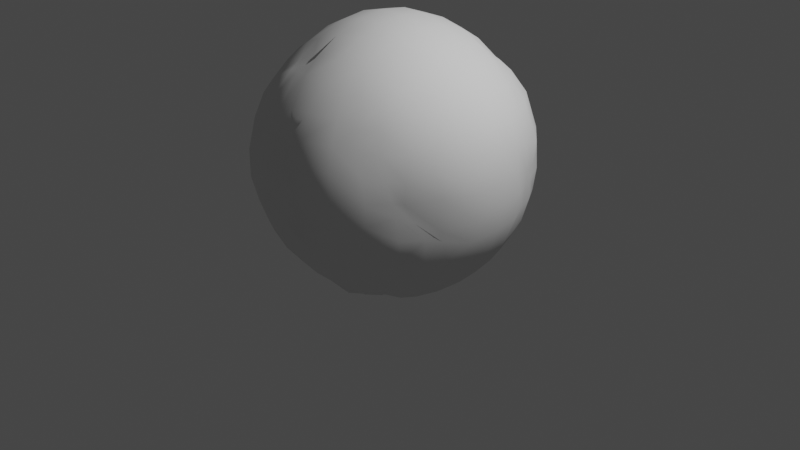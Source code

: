 # Source: Rock_Puzzle_Singular.blend  (saved by Blender 2.83.18; exported with 4.5.12 LTS)
import bpy
from mathutils import Matrix  # noqa: F401  (used for matrix-valued properties, if any)

bpy.ops.wm.read_factory_settings(use_empty=True)
scene = bpy.context.scene
scene.name = 'Scene'

# ---- collections
col_collection = bpy.data.collections.new('Collection'); scene.collection.children.link(col_collection)

# ---- world
world_world = bpy.data.worlds.new('World'); scene.world = world_world
world_world.use_nodes = True; world_world.node_tree.nodes.clear()
_N = world_world.node_tree.nodes; _L = world_world.node_tree.links
n0 = _N.new('ShaderNodeOutputWorld'); n0.name = 'World Output'; n0.location = (300, 300)
n1 = _N.new('ShaderNodeBackground'); n1.name = 'Background'; n1.location = (10, 300)
n1.inputs[0].default_value = (0.05088, 0.05088, 0.05088, 1.0)
_L.new(n1.outputs[0], n0.inputs[0])
n0.is_active_output = True
world_world.color = (0.05088, 0.05088, 0.05088)
world_world.use_sun_shadow = False
world_world.sun_shadow_jitter_overblur = 0.0

# ---- cameras
cam_camera = bpy.data.cameras.new('Camera')
cam_camera.clip_end = 100.0
cam_camera.ortho_scale = 7.314

# ---- lights
light_light = bpy.data.lights.new('Light', 'POINT')
light_light.transmission_factor = 0.0
light_light.energy = 1000.0
light_light.shadow_soft_size = 0.1
light_light.shadow_maximum_resolution = 0.006
light_light.use_absolute_resolution = True

# ---- meshes
me_cube_002 = bpy.data.meshes.new('Cube.002')
me_cube_002.from_pydata([(-0.3127, -0.3174, -0.8055), (-0.3121, -0.7959, -0.3126), (-0.7818, -0.3178, -0.3196), (-0.3066, -0.8027, 0.3294), (-0.3134, -0.3135, 0.7979), (-0.7983, -0.3058, 0.3316), (-0.3129, 0.3129, -0.7979), (-0.7627, 0.3129, -0.2852), (-0.3129, 0.7979, -0.3129), (-0.3129, 0.3129, 0.7979), (-0.3129, 0.7979, 0.3129), (-0.799, 0.3164, 0.324), (0.312, -0.313, -0.8001), (0.7418, -0.3239, -0.3258), (0.3129, -0.7979, -0.3129), (0.3129, -0.3129, 0.7979), (0.313, -0.7977, 0.3131), (0.7938, -0.3297, 0.3236), (0.3129, 0.3129, -0.7979), (0.3129, 0.7979, -0.3129), (0.7633, 0.2996, -0.3022), (0.3129, 0.3129, 0.7979), (0.7913, 0.3064, 0.3155), (0.3131, 0.7975, 0.3133), (-0.7155, -0.3027, -0.4652), (-0.603, -0.2971, -0.603), (-0.4652, -0.3027, -0.7155), (-0.3026, -0.4654, -0.7156), (-0.2971, -0.603, -0.603), (-0.3026, -0.7155, -0.4651), (-0.4652, -0.7155, -0.3027), (-0.6017, -0.6065, -0.3103), (-0.7148, -0.4605, -0.3279), (-0.7396, -0.4633, 0.3348), (-0.6146, -0.6198, 0.3149), (-0.4518, -0.7344, 0.3353), (-0.2903, -0.7163, 0.4833), (-0.2711, -0.592, 0.6113), (-0.3138, -0.4399, 0.6799), (-0.4652, -0.3027, 0.7155), (-0.603, -0.2971, 0.603), (-0.7151, -0.3024, 0.4654), (-0.3027, 0.7155, -0.4652), (-0.2971, 0.603, -0.603), (-0.3027, 0.4652, -0.7155), (-0.4652, 0.3027, -0.7155), (-0.603, 0.2971, -0.603), (-0.705, 0.2999, -0.4629), (-0.6681, 0.4399, -0.3255), (-0.5868, 0.595, -0.3002), (-0.4652, 0.7155, -0.3027), (-0.7142, 0.3029, 0.4708), (-0.6022, 0.2965, 0.6038), (-0.4652, 0.3027, 0.7155), (-0.3041, 0.4495, 0.6952), (-0.2887, 0.5974, 0.5961), (-0.2944, 0.7093, 0.4689), (-0.4519, 0.7212, 0.3069), (-0.5835, 0.6232, 0.3037), (-0.7085, 0.4856, 0.3133), (0.3027, -0.7156, -0.4652), (0.2972, -0.6031, -0.6031), (0.3027, -0.4652, -0.7155), (0.4652, -0.3027, -0.7155), (0.603, -0.2971, -0.603), (0.7155, -0.3027, -0.4652), (0.6747, -0.4444, -0.3191), (0.6015, -0.6034, -0.2961), (0.4652, -0.7155, -0.3027), (0.7157, -0.3063, 0.4695), (0.603, -0.2971, 0.603), (0.4652, -0.3027, 0.7155), (0.2994, -0.4696, 0.714), (0.2912, -0.5986, 0.6), (0.306, -0.7034, 0.4559), (0.4466, -0.6881, 0.296), (0.583, -0.6039, 0.2856), (0.7028, -0.4843, 0.2864), (0.699, 0.3003, -0.4605), (0.5919, 0.2976, -0.5973), (0.4652, 0.3027, -0.7155), (0.3027, 0.4652, -0.7155), (0.2971, 0.603, -0.603), (0.3027, 0.7155, -0.4652), (0.4652, 0.7155, -0.3027), (0.6072, 0.5993, -0.2998), (0.7007, 0.4599, -0.3005), (0.3116, 0.6937, 0.4653), (0.2974, 0.5876, 0.5814), (0.3014, 0.4606, 0.7093), (0.4652, 0.3027, 0.7155), (0.603, 0.2971, 0.603), (0.713, 0.3021, 0.4646), (0.7211, 0.4506, 0.3365), (0.5918, 0.6236, 0.3337), (0.4475, 0.7027, 0.3108), (-0.32, 0.1569, -0.8476), (-0.3219, -0.004005, -0.869), (-0.3202, -0.1622, -0.8661), (-0.8476, -0.1569, -0.32), (-0.8563, 0.0007086, -0.3249), (-0.8198, 0.1704, -0.3136), (-0.3197, -0.8464, -0.1579), (-0.3222, -0.8645, -0.0007241), (-0.3172, -0.8549, 0.1643), (-0.8644, -0.3428, 0.1674), (-0.8674, -0.3445, -0.01975), (-0.8343, -0.3237, -0.1746), (-0.32, -0.1569, 0.8476), (-0.3224, -1.863e-09, 0.8642), (-0.32, 0.1569, 0.8476), (-0.8469, 0.1562, 0.3227), (-0.851, 0.00173, 0.3307), (-0.8318, -0.1688, 0.3178), (-0.32, 0.8476, 0.1569), (-0.3224, 0.8642, 0.0), (-0.32, 0.8476, -0.1569), (-0.8103, 0.3395, -0.1737), (-0.851, 0.3472, -0.008047), (-0.8465, 0.3344, 0.1612), (0.1569, 0.32, -0.8476), (0.0, 0.3224, -0.8642), (-0.1569, 0.32, -0.8476), (-0.1569, 0.8476, -0.32), (0.0, 0.8642, -0.3224), (0.1569, 0.8476, -0.32), (-0.1569, 0.32, 0.8476), (0.0, 0.3224, 0.8642), (0.1569, 0.32, 0.8476), (0.1569, 0.8476, 0.32), (3.725e-09, 0.8642, 0.3224), (-0.1569, 0.8476, 0.32), (0.8333, 0.3121, 0.1605), (0.8156, 0.3045, 0.001635), (0.7814, 0.3118, -0.1417), (0.32, 0.8476, -0.1569), (0.3224, 0.8642, 0.0), (0.32, 0.8476, 0.1569), (0.3197, -0.1567, -0.8478), (0.3245, -0.001898, -0.8667), (0.3204, 0.157, -0.8481), (0.8358, 0.1609, -0.3165), (0.8535, -0.006042, -0.3224), (0.8231, -0.162, -0.351), (0.32, 0.1569, 0.8476), (0.3224, -4.191e-09, 0.8642), (0.32, -0.1569, 0.8476), (0.8474, -0.1636, 0.3414), (0.8633, 0.001526, 0.3442), (0.8433, 0.1606, 0.3248), (0.32, -0.8479, 0.1571), (0.3224, -0.8642, 0.0), (0.3208, -0.8473, -0.1572), (0.7783, -0.3378, -0.2098), (0.8477, -0.34, 0.01836), (0.8105, -0.3742, 0.1771), (-0.1553, -0.3733, -0.8944), (0.0127, -0.3237, -0.8525), (0.1273, -0.3396, -0.7935), (0.149, -0.8461, -0.3268), (-0.01174, -0.8301, -0.3158), (-0.1731, -0.7956, -0.2978), (0.157, -0.3213, 0.8495), (-0.0006637, -0.3208, 0.863), (-0.1575, -0.3222, 0.8475), (-0.1439, -0.8475, 0.3289), (0.0325, -0.8243, 0.3072), (0.1539, -0.8442, 0.3241), (0.1403, -0.9526, -0.1724), (0.1669, -0.9285, -0.00446), (0.1386, -0.9201, 0.1684), (0.02462, -0.8947, -0.1751), (0.03262, -0.8938, -0.02461), (0.0489, -0.8833, 0.1366), (-0.1353, -0.8503, -0.1496), (-0.1671, -0.9018, 0.004228), (-0.1462, -0.9083, 0.1584), (0.8659, 0.1706, -0.1538), (0.8714, 0.1604, -0.02439), (0.876, 0.1656, 0.1824), (0.8847, 0.02483, -0.1667), (0.8989, 0.01836, 0.003267), (0.9031, 0.001158, 0.1823), (0.8812, -0.1577, -0.1989), (0.9195, -0.177, -0.00733), (0.8991, -0.19, 0.1863), (0.1598, 0.1598, 0.9053), (0.0, 0.1608, 0.9246), (-0.1598, 0.1598, 0.9053), (0.1608, 0.0, 0.9246), (1.863e-09, -2.328e-09, 0.9447), (-0.1608, 1.863e-09, 0.9246), (0.1598, -0.1598, 0.9053), (-9.313e-10, -0.1608, 0.9246), (-0.1598, -0.1598, 0.9053), (-0.8397, -0.1368, -0.1368), (-0.8394, -0.1158, 0.005146), (-0.8331, -0.147, 0.169), (-0.872, -0.01748, -0.1337), (-0.8689, -0.0196, 0.0108), (-0.8711, 0.004918, 0.1833), (-0.8622, 0.1799, -0.1684), (-0.8978, 0.1797, 0.01495), (-0.891, 0.167, 0.1762), (-0.1598, 0.9053, -0.1598), (-0.1608, 0.9246, 0.0), (-0.1598, 0.9053, 0.1598), (6.985e-10, 0.9246, -0.1608), (1.863e-09, 0.9447, 0.0), (2.328e-09, 0.9246, 0.1608), (0.1598, 0.9053, -0.1598), (0.1608, 0.9246, 0.0), (0.1598, 0.9053, 0.1598), (-0.5253, -0.5253, -0.5253), (-0.4445, -0.4445, -0.6534), (-0.4321, -0.5646, -0.5646), (-0.4445, -0.6534, -0.4445), (-0.5646, -0.5646, -0.4321), (-0.6534, -0.4445, -0.4445), (-0.5646, -0.4321, -0.5646), (-0.5214, -0.5229, 0.5309), (-0.4287, -0.6556, 0.4669), (-0.4242, -0.569, 0.5699), (-0.4452, -0.4445, 0.6559), (-0.5646, -0.4319, 0.5647), (-0.6581, -0.4377, 0.4622), (-0.561, -0.5753, 0.4571), (-0.5253, 0.5253, -0.5253), (-0.4445, 0.4445, -0.6534), (-0.5646, 0.4321, -0.5646), (-0.6546, 0.4426, -0.4436), (-0.5646, 0.5646, -0.4321), (-0.4445, 0.6534, -0.4445), (-0.4321, 0.5646, -0.5646), (-0.5056, 0.5255, 0.5262), (-0.4339, 0.4427, 0.6492), (-0.4107, 0.563, 0.5628), (-0.4242, 0.6525, 0.4475), (-0.5459, 0.5748, 0.4335), (-0.6468, 0.4473, 0.4557), (-0.5562, 0.4266, 0.5696), (0.5253, -0.5253, -0.5253), (0.4445, -0.4445, -0.6534), (0.5646, -0.4321, -0.5646), (0.6534, -0.4445, -0.4445), (0.5646, -0.5646, -0.4321), (0.4445, -0.6534, -0.4445), (0.4321, -0.5646, -0.5646), (0.5233, -0.5257, 0.5243), (0.4432, -0.444, 0.6535), (0.4231, -0.5597, 0.562), (0.4388, -0.6503, 0.428), (0.5591, -0.5708, 0.4245), (0.6523, -0.4521, 0.4465), (0.5643, -0.4316, 0.5655), (0.5253, 0.5252, -0.5253), (0.4445, 0.4445, -0.6534), (0.4321, 0.5646, -0.5646), (0.4445, 0.6534, -0.4445), (0.5646, 0.5646, -0.4321), (0.6499, 0.4358, -0.4421), (0.5626, 0.4281, -0.5631), (0.5038, 0.5137, 0.5211), (0.4473, 0.4343, 0.6068), (0.5489, 0.4205, 0.5432), (0.6418, 0.4239, 0.4538), (0.5445, 0.5652, 0.4544), (0.416, 0.6305, 0.4439), (0.414, 0.5508, 0.5299), (-0.479, 0.1527, -0.7527), (-0.4837, 0.0, -0.7651), (-0.479, -0.1527, -0.7527), (-0.6271, 0.1503, -0.6269), (-0.635, 0.0, -0.635), (-0.627, -0.1505, -0.627), (-0.7323, 0.1543, -0.4784), (-0.7651, 0.0, -0.4837), (-0.7527, -0.1527, -0.479), (-0.4813, -0.7552, -0.1565), (-0.5109, -0.7795, -0.008828), (-0.5023, -0.7713, 0.1638), (-0.645, -0.657, -0.1672), (-0.6545, -0.6421, -0.008863), (-0.6461, -0.6312, 0.1442), (-0.7729, -0.5128, -0.1819), (-0.7678, -0.5313, -0.01037), (-0.7547, -0.5107, 0.1478), (-0.479, -0.1527, 0.7527), (-0.4837, -1.746e-09, 0.7651), (-0.479, 0.1527, 0.7527), (-0.627, -0.1505, 0.627), (-0.635, 9.313e-10, 0.635), (-0.627, 0.1505, 0.627), (-0.7527, -0.1527, 0.479), (-0.7651, 1.863e-09, 0.4837), (-0.7527, 0.1527, 0.479), (-0.4758, 0.7571, 0.1537), (-0.4837, 0.7651, 0.0), (-0.479, 0.7527, -0.1527), (-0.6131, 0.6473, 0.1461), (-0.6226, 0.637, -0.02093), (-0.6112, 0.6078, -0.1549), (-0.7394, 0.5095, 0.1504), (-0.7306, 0.5099, -0.02123), (-0.7081, 0.4713, -0.1807), (0.1527, 0.479, -0.7527), (0.0, 0.4837, -0.7651), (-0.1527, 0.479, -0.7527), (0.1505, 0.627, -0.627), (0.0, 0.635, -0.635), (-0.1505, 0.627, -0.627), (0.1527, 0.7527, -0.479), (0.0, 0.7651, -0.4837), (-0.1527, 0.7527, -0.479), (-0.1528, 0.479, 0.7526), (0.0, 0.4837, 0.7651), (0.1527, 0.479, 0.7527), (-0.1488, 0.6217, 0.6209), (9.313e-10, 0.635, 0.635), (0.1495, 0.6198, 0.6216), (-0.1527, 0.7527, 0.479), (1.863e-09, 0.7651, 0.4837), (0.1525, 0.7521, 0.4793), (0.7729, 0.4814, 0.1383), (0.7357, 0.459, -0.012), (0.7152, 0.4506, -0.1462), (0.6246, 0.6429, 0.1401), (0.6303, 0.629, -0.007494), (0.6316, 0.6228, -0.1489), (0.4869, 0.7495, 0.1548), (0.4854, 0.7633, 0.00094), (0.479, 0.7527, -0.1527), (0.479, -0.1527, -0.7527), (0.4837, 1.397e-09, -0.7651), (0.479, 0.1527, -0.7527), (0.627, -0.1505, -0.627), (0.635, -1.863e-09, -0.635), (0.627, 0.1505, -0.627), (0.7527, -0.1527, -0.479), (0.7651, -9.313e-10, -0.4837), (0.7491, 0.1506, -0.4766), (0.479, 0.1527, 0.7527), (0.4837, -1.863e-09, 0.7651), (0.479, -0.1527, 0.7527), (0.627, 0.1505, 0.627), (0.635, 0.0, 0.635), (0.627, -0.1505, 0.627), (0.7527, 0.1527, 0.479), (0.7651, -4.657e-10, 0.4837), (0.7526, -0.1527, 0.4792), (0.4763, -0.7481, 0.152), (0.4854, -0.7653, -0.001042), (0.479, -0.7527, -0.1527), (0.5871, -0.6243, 0.146), (0.583, -0.6179, 0.01439), (0.5801, -0.6016, -0.1207), (0.6965, -0.5112, 0.139), (0.6727, -0.5251, 0.01073), (0.6741, -0.4919, -0.1613), (-0.1481, -0.4817, -0.7539), (-0.007609, -0.4774, -0.7492), (0.1426, -0.4805, -0.7629), (-0.1423, -0.6223, -0.629), (0.001523, -0.6337, -0.6332), (0.1363, -0.6286, -0.6297), (-0.1509, -0.7526, -0.4794), (-0.004509, -0.7679, -0.484), (0.1363, -0.7536, -0.481), (0.148, -0.4885, 0.7556), (0.01129, -0.4822, 0.7516), (-0.1233, -0.4652, 0.6578), (0.1429, -0.6312, 0.628), (-0.001028, -0.6363, 0.6355), (-0.1489, -0.6209, 0.6178), (0.1451, -0.7656, 0.4824), (0.001948, -0.7616, 0.4812), (-0.1416, -0.7573, 0.4835), (-0.1598, 0.1597, -0.9057), (0.0005043, 0.16, -0.9276), (0.1598, 0.1597, -0.9058), (-0.1546, 0.0314, -0.8921), (0.008355, 0.01735, -0.9069), (0.1634, -0.01226, -0.9066), (-0.1435, -0.1637, -0.9419), (-0.0169, -0.1395, -0.8774), (0.09786, -0.07896, -0.8399)], [], [(168, 169, 172, 171), (169, 170, 173, 172), (171, 172, 175, 174), (172, 173, 176, 175), (14, 152, 168, 159), (152, 151, 169, 168), (151, 150, 170, 169), (150, 16, 167, 170), (170, 167, 166, 173), (173, 166, 165, 176), (176, 165, 3, 104), (175, 176, 104, 103), (174, 175, 103, 102), (161, 174, 102, 1), (160, 171, 174, 161), (159, 168, 171, 160), (177, 178, 181, 180), (178, 179, 182, 181), (180, 181, 184, 183), (181, 182, 185, 184), (20, 134, 177, 141), (134, 133, 178, 177), (133, 132, 179, 178), (132, 22, 149, 179), (179, 149, 148, 182), (182, 148, 147, 185), (185, 147, 17, 155), (184, 185, 155, 154), (183, 184, 154, 153), (143, 183, 153, 13), (142, 180, 183, 143), (141, 177, 180, 142), (186, 187, 190, 189), (187, 188, 191, 190), (189, 190, 193, 192), (190, 191, 194, 193), (21, 128, 186, 144), (128, 127, 187, 186), (127, 126, 188, 187), (126, 9, 110, 188), (188, 110, 109, 191), (191, 109, 108, 194), (194, 108, 4, 164), (193, 194, 164, 163), (192, 193, 163, 162), (146, 192, 162, 15), (145, 189, 192, 146), (144, 186, 189, 145), (195, 196, 199, 198), (196, 197, 200, 199), (198, 199, 202, 201), (199, 200, 203, 202), (2, 107, 195, 99), (107, 106, 196, 195), (106, 105, 197, 196), (105, 5, 113, 197), (197, 113, 112, 200), (200, 112, 111, 203), (203, 111, 11, 119), (202, 203, 119, 118), (201, 202, 118, 117), (101, 201, 117, 7), (100, 198, 201, 101), (99, 195, 198, 100), (204, 205, 208, 207), (205, 206, 209, 208), (207, 208, 211, 210), (208, 209, 212, 211), (8, 116, 204, 123), (116, 115, 205, 204), (115, 114, 206, 205), (114, 10, 131, 206), (206, 131, 130, 209), (209, 130, 129, 212), (212, 129, 23, 137), (211, 212, 137, 136), (210, 211, 136, 135), (125, 210, 135, 19), (124, 207, 210, 125), (123, 204, 207, 124), (214, 215, 213, 219), (216, 217, 213, 215), (218, 219, 213, 217), (0, 27, 214, 26), (27, 28, 215, 214), (26, 214, 219, 25), (1, 30, 216, 29), (30, 31, 217, 216), (29, 216, 215, 28), (2, 24, 218, 32), (24, 25, 219, 218), (32, 218, 217, 31), (221, 222, 220, 226), (223, 224, 220, 222), (225, 226, 220, 224), (3, 36, 221, 35), (36, 37, 222, 221), (35, 221, 226, 34), (4, 39, 223, 38), (39, 40, 224, 223), (38, 223, 222, 37), (5, 33, 225, 41), (33, 34, 226, 225), (41, 225, 224, 40), (228, 229, 227, 233), (230, 231, 227, 229), (232, 233, 227, 231), (6, 45, 228, 44), (45, 46, 229, 228), (44, 228, 233, 43), (7, 48, 230, 47), (48, 49, 231, 230), (47, 230, 229, 46), (8, 42, 232, 50), (42, 43, 233, 232), (50, 232, 231, 49), (235, 236, 234, 240), (237, 238, 234, 236), (239, 240, 234, 238), (9, 54, 235, 53), (54, 55, 236, 235), (53, 235, 240, 52), (10, 57, 237, 56), (57, 58, 238, 237), (56, 237, 236, 55), (11, 51, 239, 59), (51, 52, 240, 239), (59, 239, 238, 58), (242, 243, 241, 247), (244, 245, 241, 243), (246, 247, 241, 245), (12, 63, 242, 62), (63, 64, 243, 242), (62, 242, 247, 61), (13, 66, 244, 65), (66, 67, 245, 244), (65, 244, 243, 64), (14, 60, 246, 68), (60, 61, 247, 246), (68, 246, 245, 67), (249, 250, 248, 254), (251, 252, 248, 250), (253, 254, 248, 252), (15, 72, 249, 71), (72, 73, 250, 249), (71, 249, 254, 70), (16, 75, 251, 74), (75, 76, 252, 251), (74, 251, 250, 73), (17, 69, 253, 77), (69, 70, 254, 253), (77, 253, 252, 76), (256, 257, 255, 261), (258, 259, 255, 257), (260, 261, 255, 259), (18, 81, 256, 80), (81, 82, 257, 256), (80, 256, 261, 79), (19, 84, 258, 83), (84, 85, 259, 258), (83, 258, 257, 82), (20, 78, 260, 86), (78, 79, 261, 260), (86, 260, 259, 85), (263, 264, 262, 268), (265, 266, 262, 264), (267, 268, 262, 266), (21, 90, 263, 89), (90, 91, 264, 263), (89, 263, 268, 88), (22, 93, 265, 92), (93, 94, 266, 265), (92, 265, 264, 91), (23, 87, 267, 95), (87, 88, 268, 267), (95, 267, 266, 94), (269, 270, 273, 272), (270, 271, 274, 273), (272, 273, 276, 275), (273, 274, 277, 276), (6, 96, 269, 45), (96, 97, 270, 269), (97, 98, 271, 270), (98, 0, 26, 271), (271, 26, 25, 274), (274, 25, 24, 277), (277, 24, 2, 99), (276, 277, 99, 100), (275, 276, 100, 101), (47, 275, 101, 7), (46, 272, 275, 47), (45, 269, 272, 46), (278, 279, 282, 281), (279, 280, 283, 282), (281, 282, 285, 284), (282, 283, 286, 285), (1, 102, 278, 30), (102, 103, 279, 278), (103, 104, 280, 279), (104, 3, 35, 280), (280, 35, 34, 283), (283, 34, 33, 286), (286, 33, 5, 105), (285, 286, 105, 106), (284, 285, 106, 107), (32, 284, 107, 2), (31, 281, 284, 32), (30, 278, 281, 31), (287, 288, 291, 290), (288, 289, 292, 291), (290, 291, 294, 293), (291, 292, 295, 294), (4, 108, 287, 39), (108, 109, 288, 287), (109, 110, 289, 288), (110, 9, 53, 289), (289, 53, 52, 292), (292, 52, 51, 295), (295, 51, 11, 111), (294, 295, 111, 112), (293, 294, 112, 113), (41, 293, 113, 5), (40, 290, 293, 41), (39, 287, 290, 40), (296, 297, 300, 299), (297, 298, 301, 300), (299, 300, 303, 302), (300, 301, 304, 303), (10, 114, 296, 57), (114, 115, 297, 296), (115, 116, 298, 297), (116, 8, 50, 298), (298, 50, 49, 301), (301, 49, 48, 304), (304, 48, 7, 117), (303, 304, 117, 118), (302, 303, 118, 119), (59, 302, 119, 11), (58, 299, 302, 59), (57, 296, 299, 58), (305, 306, 309, 308), (306, 307, 310, 309), (308, 309, 312, 311), (309, 310, 313, 312), (18, 120, 305, 81), (120, 121, 306, 305), (121, 122, 307, 306), (122, 6, 44, 307), (307, 44, 43, 310), (310, 43, 42, 313), (313, 42, 8, 123), (312, 313, 123, 124), (311, 312, 124, 125), (83, 311, 125, 19), (82, 308, 311, 83), (81, 305, 308, 82), (314, 315, 318, 317), (315, 316, 319, 318), (317, 318, 321, 320), (318, 319, 322, 321), (9, 126, 314, 54), (126, 127, 315, 314), (127, 128, 316, 315), (128, 21, 89, 316), (316, 89, 88, 319), (319, 88, 87, 322), (322, 87, 23, 129), (321, 322, 129, 130), (320, 321, 130, 131), (56, 320, 131, 10), (55, 317, 320, 56), (54, 314, 317, 55), (323, 324, 327, 326), (324, 325, 328, 327), (326, 327, 330, 329), (327, 328, 331, 330), (22, 132, 323, 93), (132, 133, 324, 323), (133, 134, 325, 324), (134, 20, 86, 325), (325, 86, 85, 328), (328, 85, 84, 331), (331, 84, 19, 135), (330, 331, 135, 136), (329, 330, 136, 137), (95, 329, 137, 23), (94, 326, 329, 95), (93, 323, 326, 94), (332, 333, 336, 335), (333, 334, 337, 336), (335, 336, 339, 338), (336, 337, 340, 339), (12, 138, 332, 63), (138, 139, 333, 332), (139, 140, 334, 333), (140, 18, 80, 334), (334, 80, 79, 337), (337, 79, 78, 340), (340, 78, 20, 141), (339, 340, 141, 142), (338, 339, 142, 143), (65, 338, 143, 13), (64, 335, 338, 65), (63, 332, 335, 64), (341, 342, 345, 344), (342, 343, 346, 345), (344, 345, 348, 347), (345, 346, 349, 348), (21, 144, 341, 90), (144, 145, 342, 341), (145, 146, 343, 342), (146, 15, 71, 343), (343, 71, 70, 346), (346, 70, 69, 349), (349, 69, 17, 147), (348, 349, 147, 148), (347, 348, 148, 149), (92, 347, 149, 22), (91, 344, 347, 92), (90, 341, 344, 91), (350, 351, 354, 353), (351, 352, 355, 354), (353, 354, 357, 356), (354, 355, 358, 357), (16, 150, 350, 75), (150, 151, 351, 350), (151, 152, 352, 351), (152, 14, 68, 352), (352, 68, 67, 355), (355, 67, 66, 358), (358, 66, 13, 153), (357, 358, 153, 154), (356, 357, 154, 155), (77, 356, 155, 17), (76, 353, 356, 77), (75, 350, 353, 76), (359, 360, 363, 362), (360, 361, 364, 363), (362, 363, 366, 365), (363, 364, 367, 366), (0, 156, 359, 27), (156, 157, 360, 359), (157, 158, 361, 360), (158, 12, 62, 361), (361, 62, 61, 364), (364, 61, 60, 367), (367, 60, 14, 159), (366, 367, 159, 160), (365, 366, 160, 161), (29, 365, 161, 1), (28, 362, 365, 29), (27, 359, 362, 28), (368, 369, 372, 371), (369, 370, 373, 372), (371, 372, 375, 374), (372, 373, 376, 375), (15, 162, 368, 72), (162, 163, 369, 368), (163, 164, 370, 369), (164, 4, 38, 370), (370, 38, 37, 373), (373, 37, 36, 376), (376, 36, 3, 165), (375, 376, 165, 166), (374, 375, 166, 167), (74, 374, 167, 16), (73, 371, 374, 74), (72, 368, 371, 73), (377, 378, 381, 380), (378, 379, 382, 381), (380, 381, 384, 383), (381, 382, 385, 384), (6, 122, 377, 96), (122, 121, 378, 377), (121, 120, 379, 378), (120, 18, 140, 379), (379, 140, 139, 382), (382, 139, 138, 385), (385, 138, 12, 158), (384, 385, 158, 157), (383, 384, 157, 156), (98, 383, 156, 0), (97, 380, 383, 98), (96, 377, 380, 97)])
me_cube_002.polygons.foreach_set('use_smooth', [True] * 384)
_uv = me_cube_002.uv_layers.new(name='UVMap')
_uv.uv.foreach_set('vector', [0.4801, 0.8487, 0.5, 0.8487, 0.5003, 0.8729, 0.4802, 0.8732, 0.5, 0.8487, 0.52, 0.8486, 0.5208, 0.8723, 0.5003, 0.8729, 0.4802, 0.8732, 0.5003, 0.8729, 0.5008, 0.8942, 0.4802, 0.8949, 0.5003, 0.8729, 0.5208, 0.8723, 0.5226, 0.8922, 0.5008, 0.8942, 0.4603, 0.8201, 0.4801, 0.8201, 0.4801, 0.8487, 0.4603, 0.8487, 0.4801, 0.8201, 0.5, 0.8201, 0.5, 0.8487, 0.4801, 0.8487, 0.5, 0.8201, 0.5199, 0.8201, 0.52, 0.8486, 0.5, 0.8487, 0.5199, 0.8201, 0.5397, 0.8201, 0.5399, 0.8485, 0.52, 0.8486, 0.52, 0.8486, 0.5399, 0.8485, 0.5415, 0.8714, 0.5208, 0.8723, 0.5208, 0.8723, 0.5415, 0.8714, 0.5457, 0.889, 0.5226, 0.8922, 0.5226, 0.8922, 0.5457, 0.889, 0.5539, 0.9015, 0.5239, 0.9112, 0.5008, 0.8942, 0.5226, 0.8922, 0.5239, 0.9112, 0.5011, 0.9144, 0.4802, 0.8949, 0.5008, 0.8942, 0.5011, 0.9144, 0.4803, 0.9155, 0.4603, 0.895, 0.4802, 0.8949, 0.4803, 0.9155, 0.4603, 0.9157, 0.4603, 0.8732, 0.4802, 0.8732, 0.4802, 0.8949, 0.4603, 0.895, 0.4603, 0.8487, 0.4801, 0.8487, 0.4802, 0.8732, 0.4603, 0.8732, 0.4716, 0.5966, 0.5, 0.5975, 0.5, 0.625, 0.4725, 0.625, 0.5, 0.5975, 0.5284, 0.5966, 0.5275, 0.625, 0.5, 0.625, 0.4725, 0.625, 0.5, 0.625, 0.5, 0.6525, 0.4716, 0.6534, 0.5, 0.625, 0.5275, 0.625, 0.5284, 0.6534, 0.5, 0.6525, 0.4319, 0.5569, 0.471, 0.566, 0.4716, 0.5966, 0.441, 0.596, 0.471, 0.566, 0.5, 0.5679, 0.5, 0.5975, 0.4716, 0.5966, 0.5, 0.5679, 0.529, 0.566, 0.5284, 0.5966, 0.5, 0.5975, 0.529, 0.566, 0.5681, 0.5569, 0.559, 0.596, 0.5284, 0.5966, 0.5284, 0.5966, 0.559, 0.596, 0.5571, 0.625, 0.5275, 0.625, 0.5275, 0.625, 0.5571, 0.625, 0.559, 0.654, 0.5284, 0.6534, 0.5284, 0.6534, 0.559, 0.654, 0.5681, 0.6931, 0.529, 0.684, 0.5, 0.6525, 0.5284, 0.6534, 0.529, 0.684, 0.5, 0.6821, 0.4716, 0.6534, 0.5, 0.6525, 0.5, 0.6821, 0.471, 0.684, 0.441, 0.654, 0.4716, 0.6534, 0.471, 0.684, 0.4319, 0.6931, 0.4429, 0.625, 0.4725, 0.625, 0.4716, 0.6534, 0.441, 0.654, 0.441, 0.596, 0.4716, 0.5966, 0.4725, 0.625, 0.4429, 0.625, 0.7185, 0.605, 0.7465, 0.6049, 0.7473, 0.6253, 0.7205, 0.625, 0.7465, 0.6049, 0.7696, 0.6051, 0.7706, 0.6259, 0.7473, 0.6253, 0.7205, 0.625, 0.7473, 0.6253, 0.7473, 0.646, 0.7186, 0.6452, 0.7473, 0.6253, 0.7706, 0.6259, 0.7723, 0.6477, 0.7473, 0.646, 0.6676, 0.5853, 0.7167, 0.5849, 0.7185, 0.605, 0.6866, 0.6051, 0.7167, 0.5849, 0.7461, 0.5847, 0.7465, 0.6049, 0.7185, 0.605, 0.7461, 0.5847, 0.7691, 0.585, 0.7696, 0.6051, 0.7465, 0.6049, 0.7691, 0.585, 0.7891, 0.5859, 0.7902, 0.6055, 0.7696, 0.6051, 0.7696, 0.6051, 0.7902, 0.6055, 0.7916, 0.6263, 0.7706, 0.6259, 0.7706, 0.6259, 0.7916, 0.6263, 0.7946, 0.6492, 0.7723, 0.6477, 0.7723, 0.6477, 0.7946, 0.6492, 0.8039, 0.6789, 0.7737, 0.6696, 0.7473, 0.646, 0.7723, 0.6477, 0.7737, 0.6696, 0.7474, 0.6666, 0.7186, 0.6452, 0.7473, 0.646, 0.7474, 0.6666, 0.7169, 0.6653, 0.6866, 0.6449, 0.7186, 0.6452, 0.7169, 0.6653, 0.6676, 0.6647, 0.6905, 0.625, 0.7205, 0.625, 0.7186, 0.6452, 0.6866, 0.6449, 0.6866, 0.6051, 0.7185, 0.605, 0.7205, 0.625, 0.6905, 0.625, 0.4801, 0.1054, 0.5, 0.1054, 0.5, 0.1269, 0.4801, 0.1269, 0.5, 0.1054, 0.5199, 0.1054, 0.5199, 0.1269, 0.5, 0.1269, 0.4801, 0.1269, 0.5, 0.1269, 0.5, 0.1513, 0.4801, 0.1513, 0.5, 0.1269, 0.5199, 0.1269, 0.5199, 0.1513, 0.5, 0.1513, 0.4603, 0.08528, 0.4801, 0.08528, 0.4801, 0.1054, 0.4603, 0.1054, 0.4801, 0.08528, 0.5, 0.08528, 0.5, 0.1054, 0.4801, 0.1054, 0.5, 0.08528, 0.5199, 0.08528, 0.5199, 0.1054, 0.5, 0.1054, 0.5199, 0.08528, 0.5397, 0.08528, 0.5397, 0.1054, 0.5199, 0.1054, 0.5199, 0.1054, 0.5397, 0.1054, 0.5397, 0.1269, 0.5199, 0.1269, 0.5199, 0.1269, 0.5397, 0.1269, 0.5397, 0.1513, 0.5199, 0.1513, 0.5199, 0.1513, 0.5397, 0.1513, 0.5397, 0.1799, 0.5199, 0.1799, 0.5, 0.1513, 0.5199, 0.1513, 0.5199, 0.1799, 0.5, 0.1799, 0.4801, 0.1513, 0.5, 0.1513, 0.5, 0.1799, 0.4801, 0.1799, 0.4603, 0.1513, 0.4801, 0.1513, 0.4801, 0.1799, 0.4603, 0.1799, 0.4603, 0.1269, 0.4801, 0.1269, 0.4801, 0.1513, 0.4603, 0.1513, 0.4603, 0.1054, 0.4801, 0.1054, 0.4801, 0.1269, 0.4603, 0.1269, 0.4801, 0.349, 0.5, 0.349, 0.5, 0.375, 0.4801, 0.375, 0.5, 0.349, 0.5199, 0.349, 0.5199, 0.375, 0.5, 0.375, 0.4801, 0.375, 0.5, 0.375, 0.5, 0.401, 0.4801, 0.401, 0.5, 0.375, 0.5199, 0.375, 0.5199, 0.401, 0.5, 0.401, 0.4603, 0.3201, 0.4801, 0.3201, 0.4801, 0.349, 0.4603, 0.349, 0.4801, 0.3201, 0.5, 0.3201, 0.5, 0.349, 0.4801, 0.349, 0.5, 0.3201, 0.5199, 0.3201, 0.5199, 0.349, 0.5, 0.349, 0.5199, 0.3201, 0.5397, 0.3201, 0.5397, 0.349, 0.5199, 0.349, 0.5199, 0.349, 0.5397, 0.349, 0.5397, 0.375, 0.5199, 0.375, 0.5199, 0.375, 0.5397, 0.375, 0.5397, 0.401, 0.5199, 0.401, 0.5199, 0.401, 0.5397, 0.401, 0.5397, 0.4299, 0.5199, 0.4299, 0.5, 0.401, 0.5199, 0.401, 0.5199, 0.4299, 0.5, 0.4299, 0.4801, 0.401, 0.5, 0.401, 0.5, 0.4299, 0.4801, 0.4299, 0.4603, 0.401, 0.4801, 0.401, 0.4801, 0.4299, 0.4603, 0.4299, 0.4603, 0.375, 0.4801, 0.375, 0.4801, 0.401, 0.4603, 0.401, 0.4603, 0.349, 0.4801, 0.349, 0.4801, 0.375, 0.4603, 0.375, 0.1943, 0.6807, 0.1955, 0.6967, 0.1833, 0.6917, 0.1783, 0.6795, 0.1931, 0.7102, 0.1771, 0.6979, 0.1833, 0.6917, 0.1955, 0.6967, 0.1648, 0.6819, 0.1783, 0.6795, 0.1833, 0.6917, 0.1771, 0.6979, 0.2109, 0.6641, 0.2121, 0.6833, 0.1943, 0.6807, 0.1917, 0.6629, 0.2121, 0.6833, 0.2127, 0.7018, 0.1955, 0.6967, 0.1943, 0.6807, 0.1917, 0.6629, 0.1943, 0.6807, 0.1783, 0.6795, 0.1732, 0.6623, 0.2093, 0.7358, 0.1888, 0.7227, 0.1931, 0.7102, 0.2115, 0.7191, 0.1888, 0.7227, 0.1693, 0.7057, 0.1771, 0.6979, 0.1931, 0.7102, 0.2115, 0.7191, 0.1931, 0.7102, 0.1955, 0.6967, 0.2127, 0.7018, 0.1392, 0.6657, 0.1559, 0.6635, 0.1648, 0.6819, 0.1523, 0.6862, 0.1559, 0.6635, 0.1732, 0.6623, 0.1783, 0.6795, 0.1648, 0.6819, 0.1523, 0.6862, 0.1648, 0.6819, 0.1771, 0.6979, 0.1693, 0.7057, 0.5597, 0.9289, 0.575, 0.9296, 0.5682, 0.9417, 0.5557, 0.9461, 0.5893, 0.9323, 0.5742, 0.948, 0.5682, 0.9417, 0.575, 0.9296, 0.5572, 0.9601, 0.5557, 0.9461, 0.5682, 0.9417, 0.5742, 0.948, 0.5539, 0.9015, 0.567, 0.9091, 0.5597, 0.9289, 0.5425, 0.9297, 0.567, 0.9091, 0.5841, 0.9131, 0.575, 0.9296, 0.5597, 0.9289, 0.5425, 0.9297, 0.5597, 0.9289, 0.5557, 0.9461, 0.5386, 0.9508, 0.625, 0.9147, 0.6037, 0.9358, 0.5893, 0.9323, 0.6039, 0.9145, 0.6037, 0.9358, 0.5825, 0.9556, 0.5742, 0.948, 0.5893, 0.9323, 0.6039, 0.9145, 0.5893, 0.9323, 0.575, 0.9296, 0.5841, 0.9131, 0.5407, 0.9858, 0.5387, 0.969, 0.5572, 0.9601, 0.5615, 0.9727, 0.5387, 0.969, 0.5386, 0.9508, 0.5557, 0.9461, 0.5572, 0.9601, 0.5615, 0.9727, 0.5572, 0.9601, 0.5742, 0.948, 0.5825, 0.9556, 0.1943, 0.5693, 0.1783, 0.5705, 0.1833, 0.5583, 0.1955, 0.5533, 0.1648, 0.5681, 0.1771, 0.5521, 0.1833, 0.5583, 0.1783, 0.5705, 0.1931, 0.5398, 0.1955, 0.5533, 0.1833, 0.5583, 0.1771, 0.5521, 0.2109, 0.5859, 0.1917, 0.5871, 0.1943, 0.5693, 0.2121, 0.5667, 0.1917, 0.5871, 0.1732, 0.5877, 0.1783, 0.5705, 0.1943, 0.5693, 0.2121, 0.5667, 0.1943, 0.5693, 0.1955, 0.5533, 0.2127, 0.5482, 0.1392, 0.5843, 0.1523, 0.5638, 0.1648, 0.5681, 0.1559, 0.5865, 0.1523, 0.5638, 0.1693, 0.5443, 0.1771, 0.5521, 0.1648, 0.5681, 0.1559, 0.5865, 0.1648, 0.5681, 0.1783, 0.5705, 0.1732, 0.5877, 0.2093, 0.5142, 0.2115, 0.5309, 0.1931, 0.5398, 0.1888, 0.5273, 0.2115, 0.5309, 0.2127, 0.5482, 0.1955, 0.5533, 0.1931, 0.5398, 0.1888, 0.5273, 0.1931, 0.5398, 0.1771, 0.5521, 0.1693, 0.5443, 0.8057, 0.5693, 0.8045, 0.5533, 0.8167, 0.5583, 0.8217, 0.5705, 0.8069, 0.5398, 0.8229, 0.5521, 0.8167, 0.5583, 0.8045, 0.5533, 0.8352, 0.5681, 0.8217, 0.5705, 0.8167, 0.5583, 0.8229, 0.5521, 0.7891, 0.5859, 0.7879, 0.5667, 0.8057, 0.5693, 0.8083, 0.5871, 0.7879, 0.5667, 0.7873, 0.5482, 0.8045, 0.5533, 0.8057, 0.5693, 0.8083, 0.5871, 0.8057, 0.5693, 0.8217, 0.5705, 0.8268, 0.5877, 0.7907, 0.5142, 0.8112, 0.5273, 0.8069, 0.5398, 0.7885, 0.5309, 0.8112, 0.5273, 0.8307, 0.5443, 0.8229, 0.5521, 0.8069, 0.5398, 0.7885, 0.5309, 0.8069, 0.5398, 0.8045, 0.5533, 0.7873, 0.5482, 0.8608, 0.5843, 0.8441, 0.5865, 0.8352, 0.5681, 0.8477, 0.5638, 0.8441, 0.5865, 0.8268, 0.5877, 0.8217, 0.5705, 0.8352, 0.5681, 0.8477, 0.5638, 0.8352, 0.5681, 0.8229, 0.5521, 0.8307, 0.5443, 0.3153, 0.6815, 0.3269, 0.6805, 0.319, 0.6921, 0.3075, 0.6969, 0.3396, 0.6824, 0.3243, 0.698, 0.319, 0.6921, 0.3269, 0.6805, 0.3074, 0.7102, 0.3075, 0.6969, 0.319, 0.6921, 0.3243, 0.698, 0.3324, 0.6647, 0.329, 0.6647, 0.3153, 0.6815, 0.301, 0.6836, 0.329, 0.6647, 0.3377, 0.6647, 0.3269, 0.6805, 0.3153, 0.6815, 0.301, 0.6836, 0.3153, 0.6815, 0.3075, 0.6969, 0.291, 0.7019, 0.375, 0.6647, 0.3537, 0.6858, 0.3396, 0.6824, 0.3543, 0.6647, 0.3537, 0.6858, 0.3325, 0.7056, 0.3243, 0.698, 0.3396, 0.6824, 0.3543, 0.6647, 0.3396, 0.6824, 0.3269, 0.6805, 0.3377, 0.6647, 0.2907, 0.7358, 0.289, 0.7191, 0.3074, 0.7102, 0.3115, 0.7227, 0.289, 0.7191, 0.291, 0.7019, 0.3075, 0.6969, 0.3074, 0.7102, 0.3115, 0.7227, 0.3074, 0.7102, 0.3243, 0.698, 0.3325, 0.7056, 0.6847, 0.6815, 0.6925, 0.6969, 0.681, 0.6921, 0.6731, 0.6805, 0.6926, 0.7102, 0.6757, 0.698, 0.681, 0.6921, 0.6925, 0.6969, 0.6604, 0.6824, 0.6731, 0.6805, 0.681, 0.6921, 0.6757, 0.698, 0.6676, 0.6647, 0.699, 0.6836, 0.6847, 0.6815, 0.671, 0.6647, 0.699, 0.6836, 0.709, 0.7019, 0.6925, 0.6969, 0.6847, 0.6815, 0.671, 0.6647, 0.6847, 0.6815, 0.6731, 0.6805, 0.6623, 0.6647, 0.7093, 0.7358, 0.6885, 0.7227, 0.6926, 0.7102, 0.711, 0.7191, 0.6885, 0.7227, 0.6675, 0.7056, 0.6757, 0.698, 0.6926, 0.7102, 0.711, 0.7191, 0.6926, 0.7102, 0.6925, 0.6969, 0.709, 0.7019, 0.625, 0.6647, 0.6457, 0.6647, 0.6604, 0.6824, 0.6463, 0.6858, 0.6457, 0.6647, 0.6623, 0.6647, 0.6731, 0.6805, 0.6604, 0.6824, 0.6463, 0.6858, 0.6604, 0.6824, 0.6757, 0.698, 0.6675, 0.7056, 0.3153, 0.5685, 0.3075, 0.5531, 0.319, 0.5579, 0.3269, 0.5695, 0.3074, 0.5398, 0.3243, 0.552, 0.319, 0.5579, 0.3075, 0.5531, 0.3396, 0.5676, 0.3269, 0.5695, 0.319, 0.5579, 0.3243, 0.552, 0.3324, 0.5853, 0.301, 0.5664, 0.3153, 0.5685, 0.329, 0.5853, 0.301, 0.5664, 0.291, 0.5481, 0.3075, 0.5531, 0.3153, 0.5685, 0.329, 0.5853, 0.3153, 0.5685, 0.3269, 0.5695, 0.3377, 0.5853, 0.2907, 0.5142, 0.3115, 0.5273, 0.3074, 0.5398, 0.289, 0.5309, 0.3115, 0.5273, 0.3325, 0.5444, 0.3243, 0.552, 0.3074, 0.5398, 0.289, 0.5309, 0.3074, 0.5398, 0.3075, 0.5531, 0.291, 0.5481, 0.375, 0.5853, 0.3543, 0.5853, 0.3396, 0.5676, 0.3537, 0.5642, 0.3543, 0.5853, 0.3377, 0.5853, 0.3269, 0.5695, 0.3396, 0.5676, 0.3537, 0.5642, 0.3396, 0.5676, 0.3243, 0.552, 0.3325, 0.5444, 0.6847, 0.5685, 0.6731, 0.5695, 0.681, 0.5579, 0.6925, 0.5531, 0.6604, 0.5676, 0.6757, 0.552, 0.681, 0.5579, 0.6731, 0.5695, 0.6926, 0.5398, 0.6925, 0.5531, 0.681, 0.5579, 0.6757, 0.552, 0.6676, 0.5853, 0.671, 0.5853, 0.6847, 0.5685, 0.699, 0.5664, 0.671, 0.5853, 0.6623, 0.5853, 0.6731, 0.5695, 0.6847, 0.5685, 0.699, 0.5664, 0.6847, 0.5685, 0.6925, 0.5531, 0.709, 0.5481, 0.625, 0.5853, 0.6463, 0.5642, 0.6604, 0.5676, 0.6457, 0.5853, 0.6463, 0.5642, 0.6675, 0.5444, 0.6757, 0.552, 0.6604, 0.5676, 0.6457, 0.5853, 0.6604, 0.5676, 0.6731, 0.5695, 0.6623, 0.5853, 0.7093, 0.5142, 0.711, 0.5309, 0.6926, 0.5398, 0.6885, 0.5273, 0.711, 0.5309, 0.709, 0.5481, 0.6925, 0.5531, 0.6926, 0.5398, 0.6885, 0.5273, 0.6926, 0.5398, 0.6757, 0.552, 0.6675, 0.5444, 0.1899, 0.6059, 0.1893, 0.625, 0.1689, 0.625, 0.17, 0.6061, 0.1893, 0.625, 0.1899, 0.6441, 0.17, 0.6439, 0.1689, 0.625, 0.17, 0.6061, 0.1689, 0.625, 0.1487, 0.625, 0.1505, 0.6056, 0.1689, 0.625, 0.17, 0.6439, 0.1505, 0.6444, 0.1487, 0.625, 0.2109, 0.5859, 0.21, 0.6054, 0.1899, 0.6059, 0.1917, 0.5871, 0.21, 0.6054, 0.2097, 0.625, 0.1893, 0.625, 0.1899, 0.6059, 0.2097, 0.625, 0.21, 0.6446, 0.1899, 0.6441, 0.1893, 0.625, 0.21, 0.6446, 0.2109, 0.6641, 0.1917, 0.6629, 0.1899, 0.6441, 0.1899, 0.6441, 0.1917, 0.6629, 0.1732, 0.6623, 0.17, 0.6439, 0.17, 0.6439, 0.1732, 0.6623, 0.1559, 0.6635, 0.1505, 0.6444, 0.1505, 0.6444, 0.1559, 0.6635, 0.1392, 0.6657, 0.1312, 0.6453, 0.1487, 0.625, 0.1505, 0.6444, 0.1312, 0.6453, 0.1286, 0.625, 0.1505, 0.6056, 0.1487, 0.625, 0.1286, 0.625, 0.1312, 0.6047, 0.1559, 0.5865, 0.1505, 0.6056, 0.1312, 0.6047, 0.1392, 0.5843, 0.1732, 0.5877, 0.17, 0.6061, 0.1505, 0.6056, 0.1559, 0.5865, 0.1917, 0.5871, 0.1899, 0.6059, 0.17, 0.6061, 0.1732, 0.5877, 0.4802, 0.9363, 0.5006, 0.9353, 0.5, 0.9565, 0.4801, 0.9574, 0.5006, 0.9353, 0.5218, 0.9327, 0.5197, 0.9543, 0.5, 0.9565, 0.4801, 0.9574, 0.5, 0.9565, 0.4999, 0.9775, 0.4801, 0.9785, 0.5, 0.9565, 0.5197, 0.9543, 0.5195, 0.9746, 0.4999, 0.9775, 0.4603, 0.9157, 0.4803, 0.9155, 0.4802, 0.9363, 0.4603, 0.9365, 0.4803, 0.9155, 0.5011, 0.9144, 0.5006, 0.9353, 0.4802, 0.9363, 0.5011, 0.9144, 0.5239, 0.9112, 0.5218, 0.9327, 0.5006, 0.9353, 0.5239, 0.9112, 0.5539, 0.9015, 0.5425, 0.9297, 0.5218, 0.9327, 0.5218, 0.9327, 0.5425, 0.9297, 0.5386, 0.9508, 0.5197, 0.9543, 0.5197, 0.9543, 0.5386, 0.9508, 0.5387, 0.969, 0.5195, 0.9746, 0.5195, 0.9746, 0.5387, 0.969, 0.5407, 0.9858, 0.5203, 0.994, 0.4999, 0.9775, 0.5195, 0.9746, 0.5203, 0.994, 0.5001, 0.9982, 0.4801, 0.9785, 0.4999, 0.9775, 0.5001, 0.9982, 0.4802, 0.9998, 0.4603, 0.9787, 0.4801, 0.9785, 0.4802, 0.9998, 0.4603, 1.0, 0.4603, 0.9575, 0.4801, 0.9574, 0.4801, 0.9785, 0.4603, 0.9787, 0.4603, 0.9365, 0.4802, 0.9363, 0.4801, 0.9574, 0.4603, 0.9575, 0.814, 0.6477, 0.8119, 0.6261, 0.832, 0.6256, 0.8333, 0.6458, 0.8119, 0.6261, 0.8102, 0.606, 0.8301, 0.6062, 0.832, 0.6256, 0.8333, 0.6458, 0.832, 0.6256, 0.8525, 0.6252, 0.8537, 0.645, 0.832, 0.6256, 0.8301, 0.6062, 0.8497, 0.6057, 0.8525, 0.6252, 0.8039, 0.6789, 0.7946, 0.6492, 0.814, 0.6477, 0.817, 0.6707, 0.7946, 0.6492, 0.7916, 0.6263, 0.8119, 0.6261, 0.814, 0.6477, 0.7916, 0.6263, 0.7902, 0.6055, 0.8102, 0.606, 0.8119, 0.6261, 0.7902, 0.6055, 0.7891, 0.5859, 0.8083, 0.5871, 0.8102, 0.606, 0.8102, 0.606, 0.8083, 0.5871, 0.8268, 0.5877, 0.8301, 0.6062, 0.8301, 0.6062, 0.8268, 0.5877, 0.8441, 0.5865, 0.8497, 0.6057, 0.8497, 0.6057, 0.8441, 0.5865, 0.8608, 0.5843, 0.869, 0.6047, 0.8525, 0.6252, 0.8497, 0.6057, 0.869, 0.6047, 0.8732, 0.6249, 0.8537, 0.645, 0.8525, 0.6252, 0.8732, 0.6249, 0.8748, 0.6448, 0.8539, 0.6649, 0.8537, 0.645, 0.8748, 0.6448, 0.875, 0.6647, 0.8341, 0.6665, 0.8333, 0.6458, 0.8537, 0.645, 0.8539, 0.6649, 0.817, 0.6707, 0.814, 0.6477, 0.8333, 0.6458, 0.8341, 0.6665, 0.5199, 0.2865, 0.5, 0.2865, 0.5, 0.25, 0.5199, 0.25, 0.5, 0.2865, 0.4801, 0.2865, 0.4801, 0.25, 0.5, 0.25, 0.5199, 0.25, 0.5, 0.25, 0.5, 0.2135, 0.5199, 0.2135, 0.5, 0.25, 0.4801, 0.25, 0.4801, 0.2135, 0.5, 0.2135, 0.5397, 0.3201, 0.5199, 0.3201, 0.5199, 0.2865, 0.5397, 0.2865, 0.5199, 0.3201, 0.5, 0.3201, 0.5, 0.2865, 0.5199, 0.2865, 0.5, 0.3201, 0.4801, 0.3201, 0.4801, 0.2865, 0.5, 0.2865, 0.4801, 0.3201, 0.4603, 0.3201, 0.4603, 0.2865, 0.4801, 0.2865, 0.4801, 0.2865, 0.4603, 0.2865, 0.4603, 0.25, 0.4801, 0.25, 0.4801, 0.25, 0.4603, 0.25, 0.4603, 0.2135, 0.4801, 0.2135, 0.4801, 0.2135, 0.4603, 0.2135, 0.4603, 0.1799, 0.4801, 0.1799, 0.5, 0.2135, 0.4801, 0.2135, 0.4801, 0.1799, 0.5, 0.1799, 0.5199, 0.2135, 0.5, 0.2135, 0.5, 0.1799, 0.5199, 0.1799, 0.5397, 0.2135, 0.5199, 0.2135, 0.5199, 0.1799, 0.5397, 0.1799, 0.5397, 0.25, 0.5199, 0.25, 0.5199, 0.2135, 0.5397, 0.2135, 0.5397, 0.2865, 0.5199, 0.2865, 0.5199, 0.25, 0.5397, 0.25, 0.2772, 0.5649, 0.2526, 0.5643, 0.2509, 0.5439, 0.2715, 0.545, 0.2526, 0.5643, 0.2312, 0.5649, 0.2312, 0.545, 0.2509, 0.5439, 0.2715, 0.545, 0.2509, 0.5439, 0.2501, 0.5237, 0.2697, 0.5255, 0.2509, 0.5439, 0.2312, 0.545, 0.2306, 0.5255, 0.2501, 0.5237, 0.3324, 0.5853, 0.2833, 0.5849, 0.2772, 0.5649, 0.301, 0.5664, 0.2833, 0.5849, 0.2539, 0.5847, 0.2526, 0.5643, 0.2772, 0.5649, 0.2539, 0.5847, 0.2309, 0.585, 0.2312, 0.5649, 0.2526, 0.5643, 0.2309, 0.585, 0.2109, 0.5859, 0.2121, 0.5667, 0.2312, 0.5649, 0.2312, 0.5649, 0.2121, 0.5667, 0.2127, 0.5482, 0.2312, 0.545, 0.2312, 0.545, 0.2127, 0.5482, 0.2115, 0.5309, 0.2306, 0.5255, 0.2306, 0.5255, 0.2115, 0.5309, 0.2093, 0.5142, 0.2297, 0.5062, 0.2501, 0.5237, 0.2306, 0.5255, 0.2297, 0.5062, 0.25, 0.5036, 0.2697, 0.5255, 0.2501, 0.5237, 0.25, 0.5036, 0.2703, 0.5062, 0.289, 0.5309, 0.2697, 0.5255, 0.2703, 0.5062, 0.2907, 0.5142, 0.291, 0.5481, 0.2715, 0.545, 0.2697, 0.5255, 0.289, 0.5309, 0.301, 0.5664, 0.2772, 0.5649, 0.2715, 0.545, 0.291, 0.5481, 0.7688, 0.5649, 0.7474, 0.5643, 0.7491, 0.5439, 0.7688, 0.545, 0.7474, 0.5643, 0.7228, 0.5649, 0.7285, 0.545, 0.7491, 0.5439, 0.7688, 0.545, 0.7491, 0.5439, 0.7499, 0.5237, 0.7694, 0.5255, 0.7491, 0.5439, 0.7285, 0.545, 0.7303, 0.5255, 0.7499, 0.5237, 0.7891, 0.5859, 0.7691, 0.585, 0.7688, 0.5649, 0.7879, 0.5667, 0.7691, 0.585, 0.7461, 0.5847, 0.7474, 0.5643, 0.7688, 0.5649, 0.7461, 0.5847, 0.7167, 0.5849, 0.7228, 0.5649, 0.7474, 0.5643, 0.7167, 0.5849, 0.6676, 0.5853, 0.699, 0.5664, 0.7228, 0.5649, 0.7228, 0.5649, 0.699, 0.5664, 0.709, 0.5481, 0.7285, 0.545, 0.7285, 0.545, 0.709, 0.5481, 0.711, 0.5309, 0.7303, 0.5255, 0.7303, 0.5255, 0.711, 0.5309, 0.7093, 0.5142, 0.7297, 0.5062, 0.7499, 0.5237, 0.7303, 0.5255, 0.7297, 0.5062, 0.75, 0.5036, 0.7694, 0.5255, 0.7499, 0.5237, 0.75, 0.5036, 0.7703, 0.5062, 0.7885, 0.5309, 0.7694, 0.5255, 0.7703, 0.5062, 0.7907, 0.5142, 0.7873, 0.5482, 0.7688, 0.545, 0.7694, 0.5255, 0.7885, 0.5309, 0.7879, 0.5667, 0.7688, 0.5649, 0.7688, 0.545, 0.7873, 0.5482, 0.5253, 0.5338, 0.5, 0.5349, 0.5, 0.4994, 0.5216, 0.4991, 0.5, 0.5349, 0.4747, 0.5338, 0.4784, 0.4991, 0.5, 0.4994, 0.5216, 0.4991, 0.5, 0.4994, 0.5, 0.4635, 0.5201, 0.4634, 0.5, 0.4994, 0.4784, 0.4991, 0.4799, 0.4634, 0.5, 0.4635, 0.5681, 0.5569, 0.529, 0.566, 0.5253, 0.5338, 0.5517, 0.5309, 0.529, 0.566, 0.5, 0.5679, 0.5, 0.5349, 0.5253, 0.5338, 0.5, 0.5679, 0.471, 0.566, 0.4747, 0.5338, 0.5, 0.5349, 0.471, 0.566, 0.4319, 0.5569, 0.4483, 0.5309, 0.4747, 0.5338, 0.4747, 0.5338, 0.4483, 0.5309, 0.4567, 0.4983, 0.4784, 0.4991, 0.4784, 0.4991, 0.4567, 0.4983, 0.4598, 0.4633, 0.4799, 0.4634, 0.4799, 0.4634, 0.4598, 0.4633, 0.4603, 0.4299, 0.4801, 0.4299, 0.5, 0.4635, 0.4799, 0.4634, 0.4801, 0.4299, 0.5, 0.4299, 0.5201, 0.4634, 0.5, 0.4635, 0.5, 0.4299, 0.5199, 0.4299, 0.5402, 0.4633, 0.5201, 0.4634, 0.5199, 0.4299, 0.5397, 0.4299, 0.5433, 0.4983, 0.5216, 0.4991, 0.5201, 0.4634, 0.5402, 0.4633, 0.5517, 0.5309, 0.5253, 0.5338, 0.5216, 0.4991, 0.5433, 0.4983, 0.344, 0.6451, 0.3417, 0.625, 0.3756, 0.625, 0.376, 0.6466, 0.3417, 0.625, 0.344, 0.6049, 0.376, 0.6034, 0.3756, 0.625, 0.376, 0.6466, 0.3756, 0.625, 0.41, 0.625, 0.409, 0.6503, 0.3756, 0.625, 0.376, 0.6034, 0.409, 0.5997, 0.41, 0.625, 0.3324, 0.6647, 0.3134, 0.6449, 0.344, 0.6451, 0.3499, 0.6652, 0.3134, 0.6449, 0.3095, 0.625, 0.3417, 0.625, 0.344, 0.6451, 0.3095, 0.625, 0.3134, 0.6051, 0.344, 0.6049, 0.3417, 0.625, 0.3134, 0.6051, 0.3324, 0.5853, 0.3499, 0.5848, 0.344, 0.6049, 0.344, 0.6049, 0.3499, 0.5848, 0.3768, 0.5817, 0.376, 0.6034, 0.376, 0.6034, 0.3768, 0.5817, 0.4063, 0.5733, 0.409, 0.5997, 0.409, 0.5997, 0.4063, 0.5733, 0.4319, 0.5569, 0.441, 0.596, 0.41, 0.625, 0.409, 0.5997, 0.441, 0.596, 0.4429, 0.625, 0.409, 0.6503, 0.41, 0.625, 0.4429, 0.625, 0.441, 0.654, 0.4063, 0.6767, 0.409, 0.6503, 0.441, 0.654, 0.4319, 0.6931, 0.3768, 0.6683, 0.376, 0.6466, 0.409, 0.6503, 0.4063, 0.6767, 0.3499, 0.6652, 0.344, 0.6451, 0.376, 0.6466, 0.3768, 0.6683, 0.656, 0.6049, 0.6583, 0.625, 0.6244, 0.625, 0.624, 0.6034, 0.6583, 0.625, 0.656, 0.6451, 0.624, 0.6466, 0.6244, 0.625, 0.624, 0.6034, 0.6244, 0.625, 0.59, 0.625, 0.591, 0.5997, 0.6244, 0.625, 0.624, 0.6466, 0.591, 0.6503, 0.59, 0.625, 0.6676, 0.5853, 0.6866, 0.6051, 0.656, 0.6049, 0.6501, 0.5848, 0.6866, 0.6051, 0.6905, 0.625, 0.6583, 0.625, 0.656, 0.6049, 0.6905, 0.625, 0.6866, 0.6449, 0.656, 0.6451, 0.6583, 0.625, 0.6866, 0.6449, 0.6676, 0.6647, 0.6501, 0.6652, 0.656, 0.6451, 0.656, 0.6451, 0.6501, 0.6652, 0.6232, 0.6683, 0.624, 0.6466, 0.624, 0.6466, 0.6232, 0.6683, 0.5937, 0.6767, 0.591, 0.6503, 0.591, 0.6503, 0.5937, 0.6767, 0.5681, 0.6931, 0.559, 0.654, 0.59, 0.625, 0.591, 0.6503, 0.559, 0.654, 0.5571, 0.625, 0.591, 0.5997, 0.59, 0.625, 0.5571, 0.625, 0.559, 0.596, 0.5937, 0.5733, 0.591, 0.5997, 0.559, 0.596, 0.5681, 0.5569, 0.6232, 0.5817, 0.624, 0.6034, 0.591, 0.5997, 0.5937, 0.5733, 0.6501, 0.5848, 0.656, 0.6049, 0.624, 0.6034, 0.6232, 0.5817, 0.5201, 0.7866, 0.5, 0.7865, 0.5, 0.7506, 0.5216, 0.7509, 0.5, 0.7865, 0.4799, 0.7866, 0.4784, 0.7509, 0.5, 0.7506, 0.5216, 0.7509, 0.5, 0.7506, 0.5, 0.7151, 0.5253, 0.7162, 0.5, 0.7506, 0.4784, 0.7509, 0.4747, 0.7162, 0.5, 0.7151, 0.5397, 0.8201, 0.5199, 0.8201, 0.5201, 0.7866, 0.5402, 0.7867, 0.5199, 0.8201, 0.5, 0.8201, 0.5, 0.7865, 0.5201, 0.7866, 0.5, 0.8201, 0.4801, 0.8201, 0.4799, 0.7866, 0.5, 0.7865, 0.4801, 0.8201, 0.4603, 0.8201, 0.4598, 0.7867, 0.4799, 0.7866, 0.4799, 0.7866, 0.4598, 0.7867, 0.4567, 0.7517, 0.4784, 0.7509, 0.4784, 0.7509, 0.4567, 0.7517, 0.4483, 0.7191, 0.4747, 0.7162, 0.4747, 0.7162, 0.4483, 0.7191, 0.4319, 0.6931, 0.471, 0.684, 0.5, 0.7151, 0.4747, 0.7162, 0.471, 0.684, 0.5, 0.6821, 0.5253, 0.7162, 0.5, 0.7151, 0.5, 0.6821, 0.529, 0.684, 0.5517, 0.7191, 0.5253, 0.7162, 0.529, 0.684, 0.5681, 0.6931, 0.5433, 0.7517, 0.5216, 0.7509, 0.5253, 0.7162, 0.5517, 0.7191, 0.5402, 0.7867, 0.5201, 0.7866, 0.5216, 0.7509, 0.5433, 0.7517, 0.2312, 0.6851, 0.2526, 0.6857, 0.2509, 0.7061, 0.2312, 0.705, 0.2526, 0.6857, 0.2772, 0.6851, 0.2715, 0.705, 0.2509, 0.7061, 0.2312, 0.705, 0.2509, 0.7061, 0.2501, 0.7263, 0.2306, 0.7245, 0.2509, 0.7061, 0.2715, 0.705, 0.2697, 0.7245, 0.2501, 0.7263, 0.2109, 0.6641, 0.2309, 0.665, 0.2312, 0.6851, 0.2121, 0.6833, 0.2309, 0.665, 0.2539, 0.6653, 0.2526, 0.6857, 0.2312, 0.6851, 0.2539, 0.6653, 0.2833, 0.6651, 0.2772, 0.6851, 0.2526, 0.6857, 0.2833, 0.6651, 0.3324, 0.6647, 0.301, 0.6836, 0.2772, 0.6851, 0.2772, 0.6851, 0.301, 0.6836, 0.291, 0.7019, 0.2715, 0.705, 0.2715, 0.705, 0.291, 0.7019, 0.289, 0.7191, 0.2697, 0.7245, 0.2697, 0.7245, 0.289, 0.7191, 0.2907, 0.7358, 0.2703, 0.7438, 0.2501, 0.7263, 0.2697, 0.7245, 0.2703, 0.7438, 0.25, 0.7464, 0.2306, 0.7245, 0.2501, 0.7263, 0.25, 0.7464, 0.2297, 0.7438, 0.2115, 0.7191, 0.2306, 0.7245, 0.2297, 0.7438, 0.2093, 0.7358, 0.2127, 0.7018, 0.2312, 0.705, 0.2306, 0.7245, 0.2115, 0.7191, 0.2121, 0.6833, 0.2312, 0.6851, 0.2312, 0.705, 0.2127, 0.7018, 0.7229, 0.6853, 0.7485, 0.6869, 0.7497, 0.707, 0.7286, 0.7051, 0.7485, 0.6869, 0.7724, 0.689, 0.7707, 0.7083, 0.7497, 0.707, 0.7286, 0.7051, 0.7497, 0.707, 0.7501, 0.7275, 0.7303, 0.7247, 0.7497, 0.707, 0.7707, 0.7083, 0.77, 0.7287, 0.7501, 0.7275, 0.6676, 0.6647, 0.7169, 0.6653, 0.7229, 0.6853, 0.699, 0.6836, 0.7169, 0.6653, 0.7474, 0.6666, 0.7485, 0.6869, 0.7229, 0.6853, 0.7474, 0.6666, 0.7737, 0.6696, 0.7724, 0.689, 0.7485, 0.6869, 0.7737, 0.6696, 0.8039, 0.6789, 0.7957, 0.692, 0.7724, 0.689, 0.7724, 0.689, 0.7957, 0.692, 0.7915, 0.7091, 0.7707, 0.7083, 0.7707, 0.7083, 0.7915, 0.7091, 0.7899, 0.7289, 0.77, 0.7287, 0.77, 0.7287, 0.7899, 0.7289, 0.7897, 0.75, 0.7698, 0.7498, 0.7501, 0.7275, 0.77, 0.7287, 0.7698, 0.7498, 0.7499, 0.7482, 0.7303, 0.7247, 0.7501, 0.7275, 0.7499, 0.7482, 0.7297, 0.744, 0.711, 0.7191, 0.7303, 0.7247, 0.7297, 0.744, 0.7093, 0.7358, 0.709, 0.7019, 0.7286, 0.7051, 0.7303, 0.7247, 0.711, 0.7191, 0.699, 0.6836, 0.7229, 0.6853, 0.7286, 0.7051, 0.709, 0.7019, 0.2305, 0.605, 0.2535, 0.6049, 0.253, 0.625, 0.2303, 0.625, 0.2535, 0.6049, 0.2815, 0.605, 0.2795, 0.625, 0.253, 0.625, 0.2303, 0.625, 0.253, 0.625, 0.2535, 0.6451, 0.2305, 0.645, 0.253, 0.625, 0.2795, 0.625, 0.2815, 0.645, 0.2535, 0.6451, 0.2109, 0.5859, 0.2309, 0.585, 0.2305, 0.605, 0.21, 0.6054, 0.2309, 0.585, 0.2539, 0.5847, 0.2535, 0.6049, 0.2305, 0.605, 0.2539, 0.5847, 0.2833, 0.5849, 0.2815, 0.605, 0.2535, 0.6049, 0.2833, 0.5849, 0.3324, 0.5853, 0.3134, 0.6051, 0.2815, 0.605, 0.2815, 0.605, 0.3134, 0.6051, 0.3095, 0.625, 0.2795, 0.625, 0.2795, 0.625, 0.3095, 0.625, 0.3134, 0.6449, 0.2815, 0.645, 0.2815, 0.645, 0.3134, 0.6449, 0.3324, 0.6647, 0.2833, 0.6651, 0.2535, 0.6451, 0.2815, 0.645, 0.2833, 0.6651, 0.2539, 0.6653, 0.2305, 0.645, 0.2535, 0.6451, 0.2539, 0.6653, 0.2309, 0.665, 0.21, 0.6446, 0.2305, 0.645, 0.2309, 0.665, 0.2109, 0.6641, 0.2097, 0.625, 0.2303, 0.625, 0.2305, 0.645, 0.21, 0.6446, 0.21, 0.6054, 0.2305, 0.605, 0.2303, 0.625, 0.2097, 0.625])
me_cube_002.use_remesh_fix_poles = True
me_cube_002.use_remesh_preserve_attributes = False
me_cube_002.use_mirror_vertex_groups = False
me_cube_002.update()

# ---- objects
ob_light = bpy.data.objects.new('Light', light_light)
ob_camera = bpy.data.objects.new('Camera', cam_camera)
ob_cube = bpy.data.objects.new('Cube', me_cube_002)

# ---- transforms, parenting, visibility, modifiers, constraints
ob_light.location = (4.076, 1.005, 5.904)
ob_light.rotation_euler = (0.6503, 0.05522, 1.866)
ob_light.lock_rotations_4d = False
ob_light.empty_display_type = 'ARROWS'
ob_light.color = (0.0, 0.0, 0.0, 0.0)
ob_light.lineart.crease_threshold = 0.0
ob_camera.location = (7.359, -6.926, 4.958)
ob_camera.rotation_euler = (1.109, 0.0, 0.8149)
ob_camera.lock_rotations_4d = False
ob_camera.empty_display_type = 'ARROWS'
ob_camera.color = (0.0, 0.0, 0.0, 0.0)
ob_camera.display_type = 'WIRE'
ob_camera.lineart.crease_threshold = 0.0
ob_cube.location = (-0.05469, 0.0, 0.6843)
ob_cube.rotation_euler = (9.572e-10, -0.119, -1.607e-08)
ob_cube.lineart.crease_threshold = 0.0
_m = ob_cube.modifiers.new('Displace', 'DISPLACE')

# ---- collection membership
col_collection.objects.link(ob_light)
col_collection.objects.link(ob_camera)
col_collection.objects.link(ob_cube)

# ---- scene / render settings (as saved in the file)
scene.camera = ob_camera
scene.frame_start = 1; scene.frame_end = 250; scene.frame_set(1)
scene.render.engine = 'BLENDER_EEVEE_NEXT'
scene.cycles.use_denoising = False
scene.cycles.samples = 128
scene.cycles.sampling_pattern = 'TABULATED_SOBOL'
scene.cycles.use_adaptive_sampling = False
scene.cycles.use_light_tree = False
scene.view_settings.view_transform = 'Filmic'
bpy.context.view_layer.update()
